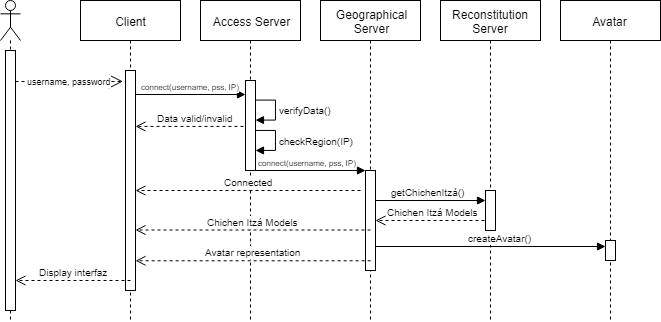

The diagram above was exported from draw.io. Its source (the exported page's mxGraphModel, read from the mxfile embedded in the PNG):
<mxGraphModel dx="934" dy="528" grid="1" gridSize="10" guides="1" tooltips="1" connect="1" arrows="1" fold="1" page="1" pageScale="1" pageWidth="850" pageHeight="1100" math="0" shadow="0">
  <root>
    <mxCell id="0" />
    <mxCell id="1" parent="0" />
    <mxCell id="sqoMhHKUdAy16Kjo_HLd-42" value="&lt;font style=&quot;font-size: 10px&quot;&gt;Data valid/invalid&lt;/font&gt;" style="html=1;verticalAlign=bottom;endArrow=open;dashed=1;endSize=8;exitX=0.997;exitY=0.25;exitDx=0;exitDy=0;exitPerimeter=0;" edge="1" parent="1">
      <mxGeometry relative="1" as="geometry">
        <mxPoint x="294.9655172413793" y="205.9310344827586" as="sourcePoint" />
        <mxPoint x="175" y="205.9310344827586" as="targetPoint" />
      </mxGeometry>
    </mxCell>
    <mxCell id="sqoMhHKUdAy16Kjo_HLd-5" value="" style="shape=umlLifeline;participant=umlActor;perimeter=lifelinePerimeter;whiteSpace=wrap;html=1;container=1;collapsible=0;recursiveResize=0;verticalAlign=top;spacingTop=36;labelBackgroundColor=#ffffff;outlineConnect=0;" vertex="1" parent="1">
      <mxGeometry x="40" y="80" width="20" height="320" as="geometry" />
    </mxCell>
    <mxCell id="sqoMhHKUdAy16Kjo_HLd-7" value="" style="html=1;points=[];perimeter=orthogonalPerimeter;" vertex="1" parent="sqoMhHKUdAy16Kjo_HLd-5">
      <mxGeometry x="5" y="50" width="10" height="260" as="geometry" />
    </mxCell>
    <mxCell id="sqoMhHKUdAy16Kjo_HLd-6" value="Client" style="shape=umlLifeline;perimeter=lifelinePerimeter;whiteSpace=wrap;html=1;container=1;collapsible=0;recursiveResize=0;outlineConnect=0;" vertex="1" parent="1">
      <mxGeometry x="120" y="80" width="100" height="320" as="geometry" />
    </mxCell>
    <mxCell id="sqoMhHKUdAy16Kjo_HLd-24" value="" style="html=1;points=[];perimeter=orthogonalPerimeter;" vertex="1" parent="sqoMhHKUdAy16Kjo_HLd-6">
      <mxGeometry x="45" y="70" width="10" height="220" as="geometry" />
    </mxCell>
    <mxCell id="sqoMhHKUdAy16Kjo_HLd-18" value="Access Server" style="shape=umlLifeline;perimeter=lifelinePerimeter;whiteSpace=wrap;html=1;container=1;collapsible=0;recursiveResize=0;outlineConnect=0;" vertex="1" parent="1">
      <mxGeometry x="240" y="80" width="100" height="320" as="geometry" />
    </mxCell>
    <mxCell id="sqoMhHKUdAy16Kjo_HLd-26" value="" style="html=1;points=[];perimeter=orthogonalPerimeter;" vertex="1" parent="sqoMhHKUdAy16Kjo_HLd-18">
      <mxGeometry x="45" y="80" width="10" height="90" as="geometry" />
    </mxCell>
    <mxCell id="sqoMhHKUdAy16Kjo_HLd-39" value="&lt;font style=&quot;font-size: 8px&quot;&gt;connect(username, pss, IP)&lt;/font&gt;" style="html=1;verticalAlign=bottom;endArrow=block;" edge="1" parent="sqoMhHKUdAy16Kjo_HLd-18">
      <mxGeometry width="80" relative="1" as="geometry">
        <mxPoint x="50" y="170" as="sourcePoint" />
        <mxPoint x="165" y="170" as="targetPoint" />
      </mxGeometry>
    </mxCell>
    <mxCell id="sqoMhHKUdAy16Kjo_HLd-43" value="&lt;font style=&quot;font-size: 10px&quot;&gt;Connected&lt;/font&gt;" style="html=1;verticalAlign=bottom;endArrow=open;dashed=1;endSize=8;" edge="1" parent="sqoMhHKUdAy16Kjo_HLd-18" target="sqoMhHKUdAy16Kjo_HLd-24">
      <mxGeometry relative="1" as="geometry">
        <mxPoint x="160" y="190" as="sourcePoint" />
        <mxPoint x="80" y="190" as="targetPoint" />
      </mxGeometry>
    </mxCell>
    <mxCell id="sqoMhHKUdAy16Kjo_HLd-19" value="Geographical&lt;br&gt;Server&lt;br&gt;" style="shape=umlLifeline;perimeter=lifelinePerimeter;whiteSpace=wrap;html=1;container=1;collapsible=0;recursiveResize=0;outlineConnect=0;" vertex="1" parent="1">
      <mxGeometry x="360" y="80" width="100" height="320" as="geometry" />
    </mxCell>
    <mxCell id="sqoMhHKUdAy16Kjo_HLd-44" value="&lt;font style=&quot;font-size: 10px&quot;&gt;getChichenItzá()&lt;/font&gt;" style="html=1;verticalAlign=bottom;endArrow=block;" edge="1" parent="sqoMhHKUdAy16Kjo_HLd-19" target="sqoMhHKUdAy16Kjo_HLd-40">
      <mxGeometry width="80" relative="1" as="geometry">
        <mxPoint x="50" y="200" as="sourcePoint" />
        <mxPoint x="130" y="200" as="targetPoint" />
      </mxGeometry>
    </mxCell>
    <mxCell id="sqoMhHKUdAy16Kjo_HLd-45" value="&lt;font style=&quot;font-size: 10px&quot;&gt;Chichen Itzá Models&lt;/font&gt;" style="html=1;verticalAlign=bottom;endArrow=open;dashed=1;endSize=8;" edge="1" parent="sqoMhHKUdAy16Kjo_HLd-19">
      <mxGeometry relative="1" as="geometry">
        <mxPoint x="170" y="220" as="sourcePoint" />
        <mxPoint x="55" y="220" as="targetPoint" />
      </mxGeometry>
    </mxCell>
    <mxCell id="sqoMhHKUdAy16Kjo_HLd-53" value="" style="html=1;points=[];perimeter=orthogonalPerimeter;fillColor=#FFFFFF;" vertex="1" parent="sqoMhHKUdAy16Kjo_HLd-19">
      <mxGeometry x="45" y="170" width="10" height="100" as="geometry" />
    </mxCell>
    <mxCell id="sqoMhHKUdAy16Kjo_HLd-20" value="Reconstitution&lt;br&gt;Server" style="html=1;points=[];perimeter=orthogonalPerimeter;shape=umlLifeline;participant=label;fontFamily=Helvetica;fontSize=12;fontColor=#000000;align=center;strokeColor=#000000;fillColor=#ffffff;recursiveResize=0;container=1;collapsible=0;" vertex="1" parent="1">
      <mxGeometry x="480" y="80" width="100" height="320" as="geometry" />
    </mxCell>
    <mxCell id="sqoMhHKUdAy16Kjo_HLd-40" value="" style="html=1;points=[];perimeter=orthogonalPerimeter;" vertex="1" parent="sqoMhHKUdAy16Kjo_HLd-20">
      <mxGeometry x="45" y="190" width="10" height="40" as="geometry" />
    </mxCell>
    <mxCell id="sqoMhHKUdAy16Kjo_HLd-21" value="Avatar" style="shape=umlLifeline;perimeter=lifelinePerimeter;whiteSpace=wrap;html=1;container=1;collapsible=0;recursiveResize=0;outlineConnect=0;" vertex="1" parent="1">
      <mxGeometry x="600" y="80" width="100" height="320" as="geometry" />
    </mxCell>
    <mxCell id="sqoMhHKUdAy16Kjo_HLd-27" value="&lt;font style=&quot;font-size: 8px&quot;&gt;connect(username, pss, IP)&lt;/font&gt;" style="html=1;verticalAlign=bottom;endArrow=block;" edge="1" parent="1" target="sqoMhHKUdAy16Kjo_HLd-26">
      <mxGeometry width="80" relative="1" as="geometry">
        <mxPoint x="175" y="174" as="sourcePoint" />
        <mxPoint x="280" y="174" as="targetPoint" />
      </mxGeometry>
    </mxCell>
    <mxCell id="sqoMhHKUdAy16Kjo_HLd-36" value="&lt;font style=&quot;font-size: 10px&quot;&gt;checkRegion(IP)&lt;/font&gt;" style="edgeStyle=orthogonalEdgeStyle;html=1;align=left;spacingLeft=2;endArrow=block;rounded=0;entryX=1;entryY=0;" edge="1" parent="1">
      <mxGeometry relative="1" as="geometry">
        <mxPoint x="294.9655172413793" y="209.77586206896558" as="sourcePoint" />
        <Array as="points">
          <mxPoint x="315" y="209.5" />
        </Array>
        <mxPoint x="294.9655172413793" y="229.77586206896558" as="targetPoint" />
      </mxGeometry>
    </mxCell>
    <mxCell id="sqoMhHKUdAy16Kjo_HLd-32" value="&lt;font style=&quot;font-size: 10px&quot;&gt;verifyData()&lt;/font&gt;" style="edgeStyle=orthogonalEdgeStyle;html=1;align=left;spacingLeft=2;endArrow=block;rounded=0;entryX=1;entryY=0;" edge="1" parent="1">
      <mxGeometry relative="1" as="geometry">
        <mxPoint x="295" y="179.5" as="sourcePoint" />
        <Array as="points">
          <mxPoint x="315" y="179.5" />
        </Array>
        <mxPoint x="294.9655172413793" y="199.77586206896558" as="targetPoint" />
      </mxGeometry>
    </mxCell>
    <mxCell id="sqoMhHKUdAy16Kjo_HLd-23" value="&lt;font style=&quot;font-size: 9px&quot;&gt;username, password&lt;/font&gt;" style="endArrow=open;endSize=12;dashed=1;html=1;entryX=-0.245;entryY=0.05;entryDx=0;entryDy=0;entryPerimeter=0;" edge="1" parent="1" source="sqoMhHKUdAy16Kjo_HLd-7" target="sqoMhHKUdAy16Kjo_HLd-24">
      <mxGeometry width="160" relative="1" as="geometry">
        <mxPoint x="70" y="159" as="sourcePoint" />
        <mxPoint x="140" y="159" as="targetPoint" />
      </mxGeometry>
    </mxCell>
    <mxCell id="sqoMhHKUdAy16Kjo_HLd-48" value="&lt;font style=&quot;font-size: 10px&quot;&gt;createAvatar()&lt;/font&gt;" style="html=1;verticalAlign=bottom;endArrow=block;" edge="1" parent="1">
      <mxGeometry x="0.087" width="80" relative="1" as="geometry">
        <mxPoint x="415" y="326" as="sourcePoint" />
        <mxPoint x="644.9999999999998" y="326" as="targetPoint" />
        <mxPoint as="offset" />
      </mxGeometry>
    </mxCell>
    <mxCell id="sqoMhHKUdAy16Kjo_HLd-41" value="" style="html=1;points=[];perimeter=orthogonalPerimeter;" vertex="1" parent="1">
      <mxGeometry x="645" y="320" width="10" height="20" as="geometry" />
    </mxCell>
    <mxCell id="sqoMhHKUdAy16Kjo_HLd-46" value="&lt;font style=&quot;font-size: 10px&quot;&gt;Chichen Itzá Models&lt;/font&gt;" style="html=1;verticalAlign=bottom;endArrow=open;dashed=1;endSize=8;" edge="1" parent="1" target="sqoMhHKUdAy16Kjo_HLd-24">
      <mxGeometry relative="1" as="geometry">
        <mxPoint x="410" y="309.5" as="sourcePoint" />
        <mxPoint x="330" y="309.5" as="targetPoint" />
      </mxGeometry>
    </mxCell>
    <mxCell id="sqoMhHKUdAy16Kjo_HLd-51" value="&lt;font style=&quot;font-size: 10px&quot;&gt;Avatar representation&lt;/font&gt;" style="html=1;verticalAlign=bottom;endArrow=open;dashed=1;endSize=8;exitX=0.5;exitY=0.8;exitDx=0;exitDy=0;exitPerimeter=0;" edge="1" parent="1" target="sqoMhHKUdAy16Kjo_HLd-24">
      <mxGeometry relative="1" as="geometry">
        <mxPoint x="410.1379310344828" y="340.2758620689656" as="sourcePoint" />
        <mxPoint x="300" y="40" as="targetPoint" />
      </mxGeometry>
    </mxCell>
    <mxCell id="sqoMhHKUdAy16Kjo_HLd-55" value="&lt;font style=&quot;font-size: 10px&quot;&gt;Display interfaz&lt;/font&gt;" style="html=1;verticalAlign=bottom;endArrow=open;dashed=1;endSize=8;" edge="1" parent="1" target="sqoMhHKUdAy16Kjo_HLd-7">
      <mxGeometry relative="1" as="geometry">
        <mxPoint x="170" y="360" as="sourcePoint" />
        <mxPoint x="90" y="360" as="targetPoint" />
      </mxGeometry>
    </mxCell>
  </root>
</mxGraphModel>